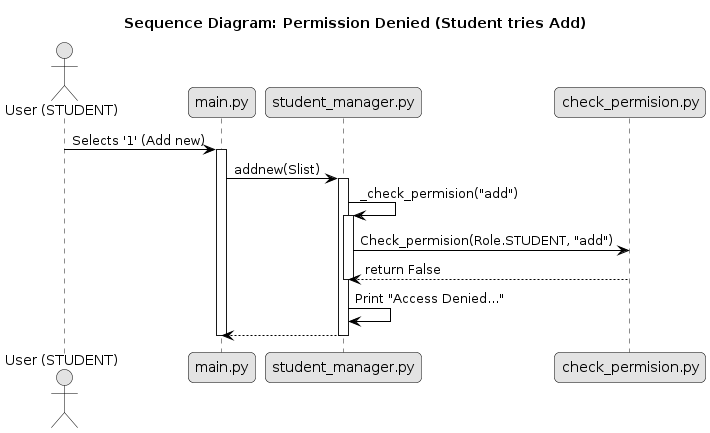

The diagram above was rendered by PlantUML. Its source (embedded in the PNG):
@startuml
title "Sequence Diagram: Permission Denied (Student tries Add)"

skinparam monochrome true
skinparam roundcorner 10
skinparam shadowing false
skinparam sequenceActorBorderColor black
skinparam sequenceParticipantBorderColor black
skinparam sequenceArrowColor black

' === SỬA LỖI: Đặt tên trong dấu "" và dùng bí danh (alias) ===
actor "User (STUDENT)" as User
participant "main.py" as Main
participant "student_manager.py" as Manager
participant "check_permision.py" as Permission

' === SỬA LỖI: Sử dụng bí danh "User" ngắn gọn ===
User -> Main: Selects '1' (Add new)
activate Main

Main -> Manager: addnew(Slist)
activate Manager

Manager -> Manager: _check_permision("add")
activate Manager
Manager -> Permission: Check_permision(Role.STUDENT, "add")
Permission --> Manager: return False
deactivate Manager

Manager -> Manager: Print "Access Denied..."
' Hàm addnew() kết thúc sớm
Manager --> Main
deactivate Manager

' Main quay lại vòng lặp menu
deactivate Main
@enduml